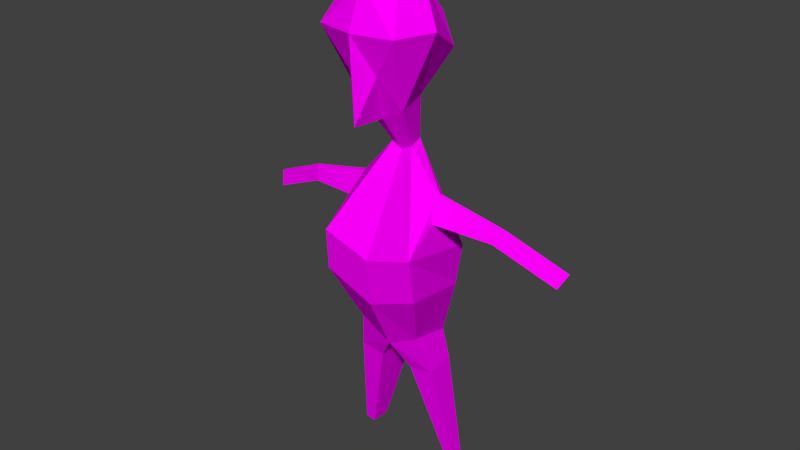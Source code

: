 # Source: uzayli.blend  (saved by Blender 2.77.0; exported with 4.5.12 LTS)
import bpy
from mathutils import Matrix  # noqa: F401  (used for matrix-valued properties, if any)

bpy.ops.wm.read_factory_settings(use_empty=True)
scene = bpy.context.scene
scene.name = 'Scene'

# ---- collections
col_collection_1 = bpy.data.collections.new('Collection 1'); scene.collection.children.link(col_collection_1)

# ---- images (referenced by path relative to the original .blend; pixels are not part of the script)
import os
ASSET_DIR = os.environ.get("B2B_ASSET_DIR", "")  # directory of the original .blend (textures are referenced by path, not embedded)
HERE = os.path.dirname(os.path.abspath(__file__))  # packed textures are extracted next to this script under _unpacked/

def load_image(name, relpath, width, height, colorspace="sRGB"):
    """Load a texture the original file referenced (path relative to the .blend, or extracted next to this script)."""
    p = next((c for c in (os.path.join(HERE, relpath), os.path.join(ASSET_DIR, relpath)) if relpath and os.path.exists(c)), "")
    if p:
        img = bpy.data.images.load(p, check_existing=True)
        img.name = name
    else:  # same state as the original file: an image datablock whose file is absent (Cycles renders it pink)
        img = bpy.data.images.new(name, width, height)
        img.source = "FILE"
        img.filepath = "//" + (relpath or name)
    img.colorspace_settings.name = colorspace
    return img
img_colorpalette_jpg = load_image('colorPalette.jpg', 'colorPalette.jpg', 1024, 1024, 'sRGB')

# ---- materials (node trees are filled in below, after node groups)
mat_material = bpy.data.materials.new('Material')
mat_material.alpha_threshold = 0.0
mat_material.roughness = 0.5
mat_material.line_color = (0.0, 0.0, 0.0, 1.0)

# ---- material node trees
mat_material.use_nodes = True; mat_material.node_tree.nodes.clear()
_N = mat_material.node_tree.nodes; _L = mat_material.node_tree.links
n0 = _N.new('ShaderNodeOutputMaterial'); n0.name = 'Material Output'; n0.location = (300, 300)
n1 = _N.new('ShaderNodeBsdfDiffuse'); n1.name = 'Diffuse BSDF'; n1.location = (10, 300)
n2 = _N.new('ShaderNodeTexCoord'); n2.name = 'Texture Coordinate'; n2.location = (120, 149)
n3 = _N.new('ShaderNodeTexImage'); n3.name = 'Image Texture'; n3.location = (367, 136)
n3.width = 140
n3.image = img_colorpalette_jpg
_L.new(n1.outputs[0], n0.inputs[0])
_L.new(n2.outputs[2], n3.inputs[0])
_L.new(n3.outputs[0], n1.inputs[0])
n0.is_active_output = True

# ---- world
world_world = bpy.data.worlds.new('World'); scene.world = world_world
world_world.color = (0.05088, 0.05088, 0.05088)
world_world.use_sun_shadow = False
world_world.sun_shadow_jitter_overblur = 0.0
world_world.cycles.sampling_method = 'NONE'
world_world.cycles.sample_map_resolution = 256

# ---- meshes
me_cube = bpy.data.meshes.new('Cube')
me_cube.from_pydata([(0.2873, -0.2835, 1.402), (0.1961, 0.2057, 0.9994), (0.2538, 0.3305, 1.897), (0.128, 0.4192, 1.312), (0.2995, -0.1192, 1.726), (0.1457, -0.067, 1.05), (0.3416, 0.1482, 1.985), (0.3416, 0.4898, 1.644), (0.4584, 0.1482, 1.644), (0.07143, -0.1552, 0.6519), (0.09614, -0.0215, 0.6272), (0.4117, -0.2903, -0.2331), (0.4284, 0.4143, -0.09271), (0.202, -0.3291, -1.131), (0.2888, 0.1404, -0.9722), (0.3729, -0.02975, 0.3061), (0.3761, -0.001859, 0.2995), (0.3798, -0.05793, 0.1084), (0.4078, 0.1028, 0.09874), (0.9543, -0.07304, 0.1659), (0.9537, -0.05648, 0.1616), (0.8904, -0.08977, 0.06733), (0.9008, 0.005669, 0.05306), (1.483, -0.1717, -0.07163), (1.482, -0.1552, -0.0759), (1.419, -0.1885, -0.1702), (1.429, -0.09303, -0.1844), (0.319, -0.2646, -1.327), (0.3761, 0.04894, -1.317), (0.1538, -0.3731, -1.355), (0.1538, 0.04894, -1.355), (0.4806, -0.2547, -2.272), (0.5039, -0.1269, -2.268), (0.4132, -0.2989, -2.284), (0.4132, -0.1269, -2.284), (0.3237, -0.3255, -0.6466), (0.4483, 0.3745, -0.4666), (-0.2873, -0.2835, 1.402), (-0.1961, 0.2057, 0.9994), (9.128e-08, -0.2228, 1.83), (9.128e-08, -0.1613, 0.9994), (-0.2538, 0.3305, 1.897), (-0.128, 0.4192, 1.312), (-0.2995, -0.1192, 1.726), (-0.1457, -0.067, 1.05), (9.128e-08, 0.5228, 0.926), (9.267e-08, 0.4289, 1.985), (-0.3416, 0.1482, 1.985), (-0.3416, 0.4898, 1.644), (9.267e-08, 0.5648, 1.644), (-0.4584, 0.1482, 1.644), (9.128e-08, -0.2835, 1.402), (9.128e-08, 0.2057, 0.8988), (9.267e-08, 0.1482, 2.16), (-0.07143, -0.1552, 0.6519), (-0.09614, -0.0215, 0.6272), (9.128e-08, -0.2015, 0.6272), (9.128e-08, -0.0215, 0.5778), (-0.4117, -0.2903, -0.2331), (-0.4284, 0.4143, -0.09271), (9.128e-08, -0.5568, -0.2331), (9.128e-08, 0.4143, -0.2331), (-0.202, -0.3291, -1.131), (-0.2888, 0.1404, -0.9722), (9.128e-08, -0.4916, -1.131), (9.128e-08, 0.1404, -1.131), (-0.3729, -0.02975, 0.3061), (-0.3761, -0.001859, 0.2995), (-0.3798, -0.05793, 0.1084), (-0.4078, 0.1028, 0.09874), (-0.9543, -0.07304, 0.1659), (-0.9537, -0.05648, 0.1616), (-0.8904, -0.08977, 0.06733), (-0.9008, 0.005669, 0.05306), (-1.483, -0.1717, -0.07163), (-1.482, -0.1552, -0.0759), (-1.419, -0.1885, -0.1702), (-1.429, -0.09303, -0.1844), (-0.319, -0.2646, -1.327), (-0.3761, 0.04894, -1.317), (-0.1538, -0.3731, -1.355), (-0.1538, 0.04894, -1.355), (-0.4806, -0.2547, -2.272), (-0.5039, -0.1269, -2.268), (-0.4132, -0.2989, -2.284), (-0.4132, -0.1269, -2.284), (-0.3237, -0.3255, -0.6466), (-0.4483, 0.3745, -0.4666), (9.128e-08, 0.3745, -0.6466), (9.128e-08, -0.5587, -0.6466)], [], [(0, 51, 40, 5), (4, 39, 51, 0), (2, 6, 8, 7), (6, 4, 0, 8), (46, 2, 7, 49), (7, 8, 1, 3), (52, 45, 3, 1), (8, 0, 5, 1), (49, 7, 3, 45), (4, 6, 53, 39), (6, 2, 46, 53), (57, 10, 12, 61), (9, 56, 60, 11), (5, 40, 56, 9), (1, 5, 9, 10), (52, 1, 10, 57), (36, 35, 13, 14), (11, 12, 18, 17), (64, 65, 30, 29), (35, 89, 64, 13), (88, 36, 14, 65), (18, 16, 20, 22), (9, 11, 17, 15), (10, 9, 15, 16), (12, 10, 16, 18), (21, 22, 26, 25), (17, 18, 22, 21), (15, 17, 21, 19), (16, 15, 19, 20), (24, 23, 25, 26), (19, 21, 25, 23), (20, 19, 23, 24), (22, 20, 24, 26), (29, 30, 34, 33), (65, 14, 28, 30), (14, 13, 27, 28), (13, 64, 29, 27), (33, 34, 32, 31), (27, 29, 33, 31), (30, 28, 32, 34), (28, 27, 31, 32), (61, 12, 36, 88), (11, 60, 89, 35), (12, 11, 35, 36), (37, 44, 40, 51), (43, 37, 51, 39), (41, 48, 50, 47), (47, 50, 37, 43), (46, 49, 48, 41), (48, 42, 38, 50), (52, 38, 42, 45), (50, 38, 44, 37), (49, 45, 42, 48), (43, 39, 53, 47), (47, 53, 46, 41), (57, 61, 59, 55), (54, 58, 60, 56), (44, 54, 56, 40), (38, 55, 54, 44), (52, 57, 55, 38), (87, 63, 62, 86), (58, 68, 69, 59), (64, 80, 81, 65), (86, 62, 64, 89), (88, 65, 63, 87), (69, 73, 71, 67), (54, 66, 68, 58), (55, 67, 66, 54), (59, 69, 67, 55), (72, 76, 77, 73), (68, 72, 73, 69), (66, 70, 72, 68), (67, 71, 70, 66), (75, 77, 76, 74), (70, 74, 76, 72), (71, 75, 74, 70), (73, 77, 75, 71), (80, 84, 85, 81), (65, 81, 79, 63), (63, 79, 78, 62), (62, 78, 80, 64), (84, 82, 83, 85), (78, 82, 84, 80), (81, 85, 83, 79), (79, 83, 82, 78), (61, 88, 87, 59), (58, 86, 89, 60), (59, 87, 86, 58)])
_uv = me_cube.uv_layers.new(name='UVMap')
_uv.uv.foreach_set('vector', [0.3407, 0.9379, 0.3404, 0.9379, 0.3404, 0.9375, 0.3405, 0.9375, 0.3378, 0.9349, 0.3375, 0.9349, 0.3376, 0.9345, 0.3379, 0.9345, 0.3384, 0.9382, 0.3383, 0.9384, 0.3383, 0.938, 0.3385, 0.9379, 0.3378, 0.9353, 0.3378, 0.9349, 0.3379, 0.9345, 0.3379, 0.935, 0.3383, 0.9359, 0.3385, 0.9359, 0.3385, 0.9362, 0.3383, 0.9363, 0.3385, 0.9379, 0.3383, 0.938, 0.3383, 0.9373, 0.3385, 0.9377, 0.3383, 0.9371, 0.3385, 0.9371, 0.3385, 0.9377, 0.3383, 0.9373, 0.3383, 0.938, 0.338, 0.9378, 0.3381, 0.9374, 0.3383, 0.9373, 0.3383, 0.9363, 0.3385, 0.9362, 0.3384, 0.9364, 0.3383, 0.9369, 0.3378, 0.9349, 0.3378, 0.9353, 0.3375, 0.9354, 0.3375, 0.9349, 0.3385, 0.9357, 0.3385, 0.9359, 0.3383, 0.9359, 0.3383, 0.9355, 0.503, 0.2456, 0.5029, 0.2457, 0.5028, 0.2445, 0.5031, 0.2447, 0.5026, 0.2428, 0.5027, 0.2429, 0.5028, 0.2439, 0.5025, 0.2438, 0.3392, 0.9349, 0.3393, 0.935, 0.3393, 0.9353, 0.3392, 0.9353, 0.3383, 0.9373, 0.3381, 0.9374, 0.338, 0.9369, 0.3381, 0.9369, 0.3396, 0.9383, 0.3394, 0.9384, 0.3395, 0.9381, 0.3396, 0.9381, 0.5019, 0.2438, 0.5023, 0.2442, 0.5022, 0.2448, 0.502, 0.2444, 0.5024, 0.2438, 0.5019, 0.2435, 0.5022, 0.2433, 0.5023, 0.2434, 0.3377, 0.9356, 0.3381, 0.9356, 0.338, 0.9359, 0.3377, 0.9359, 0.5025, 0.2442, 0.5028, 0.2443, 0.5028, 0.2447, 0.5026, 0.2447, 0.5032, 0.2443, 0.5029, 0.2443, 0.5031, 0.244, 0.5033, 0.244, 0.3396, 0.9353, 0.3395, 0.9353, 0.3395, 0.9347, 0.3395, 0.9347, 0.5026, 0.2428, 0.5025, 0.2438, 0.5024, 0.2434, 0.5024, 0.2432, 0.5025, 0.2428, 0.5026, 0.2428, 0.5024, 0.2432, 0.5024, 0.2432, 0.5019, 0.2435, 0.5024, 0.2429, 0.5023, 0.2432, 0.5022, 0.2433, 0.3401, 0.9337, 0.3401, 0.9337, 0.3401, 0.9342, 0.34, 0.9341, 0.34, 0.9334, 0.3401, 0.9334, 0.3401, 0.9337, 0.3401, 0.9337, 0.3377, 0.9369, 0.3376, 0.9368, 0.3376, 0.9363, 0.3377, 0.9362, 0.3395, 0.9353, 0.3395, 0.9353, 0.3395, 0.9347, 0.3395, 0.9347, 0.3385, 0.9355, 0.3385, 0.9355, 0.3385, 0.9354, 0.3385, 0.9354, 0.3377, 0.9362, 0.3376, 0.9363, 0.3376, 0.9356, 0.3376, 0.9356, 0.3395, 0.9347, 0.3395, 0.9347, 0.3395, 0.9341, 0.3395, 0.9341, 0.3395, 0.9347, 0.3395, 0.9347, 0.3395, 0.9341, 0.3396, 0.9341, 0.3377, 0.9359, 0.338, 0.9359, 0.3379, 0.9369, 0.3378, 0.9369, 0.3399, 0.9364, 0.3397, 0.9365, 0.3397, 0.9362, 0.3398, 0.9362, 0.3386, 0.9369, 0.3389, 0.9373, 0.3388, 0.9374, 0.3386, 0.9373, 0.3392, 0.9372, 0.3394, 0.9372, 0.3392, 0.9374, 0.3391, 0.9374, 0.3386, 0.9384, 0.3385, 0.9383, 0.3385, 0.9383, 0.3386, 0.9383, 0.3391, 0.9374, 0.3392, 0.9374, 0.3391, 0.9384, 0.339, 0.9383, 0.3398, 0.9362, 0.3397, 0.9362, 0.3397, 0.9353, 0.3398, 0.9354, 0.3386, 0.9373, 0.3388, 0.9374, 0.3386, 0.9383, 0.3385, 0.9383, 0.5031, 0.2447, 0.5028, 0.2445, 0.5029, 0.2443, 0.5032, 0.2443, 0.5025, 0.2438, 0.5028, 0.2439, 0.5028, 0.2443, 0.5025, 0.2442, 0.5019, 0.2435, 0.5024, 0.2438, 0.5023, 0.2442, 0.5019, 0.2438, 0.3401, 0.938, 0.3403, 0.9375, 0.3404, 0.9375, 0.3404, 0.9379, 0.3402, 0.9382, 0.3401, 0.938, 0.3404, 0.9379, 0.3404, 0.9384, 0.3404, 0.9334, 0.3407, 0.9334, 0.3406, 0.9337, 0.3404, 0.9335, 0.3404, 0.9335, 0.3406, 0.9337, 0.3405, 0.9342, 0.3404, 0.9339, 0.3383, 0.9359, 0.3383, 0.9363, 0.3381, 0.9362, 0.3381, 0.9359, 0.3388, 0.9353, 0.3387, 0.9352, 0.3386, 0.9347, 0.339, 0.935, 0.3385, 0.9346, 0.3386, 0.9347, 0.3387, 0.9352, 0.3384, 0.9349, 0.339, 0.935, 0.3386, 0.9347, 0.3387, 0.9345, 0.339, 0.9345, 0.3387, 0.9354, 0.3384, 0.9349, 0.3387, 0.9352, 0.3388, 0.9353, 0.3404, 0.9339, 0.3402, 0.9339, 0.3402, 0.9334, 0.3404, 0.9335, 0.3381, 0.9357, 0.3383, 0.9355, 0.3383, 0.9359, 0.3381, 0.9359, 0.503, 0.2456, 0.5031, 0.2447, 0.5035, 0.2449, 0.503, 0.2457, 0.5037, 0.2447, 0.5035, 0.2438, 0.5038, 0.2439, 0.5038, 0.2446, 0.3403, 0.9375, 0.3403, 0.9371, 0.3404, 0.9371, 0.3404, 0.9375, 0.3386, 0.9347, 0.3384, 0.9342, 0.3385, 0.9341, 0.3387, 0.9345, 0.3385, 0.9346, 0.3384, 0.9342, 0.3384, 0.9342, 0.3386, 0.9347, 0.5034, 0.242, 0.5033, 0.2426, 0.503, 0.2428, 0.503, 0.2423, 0.5017, 0.2421, 0.5015, 0.2423, 0.5014, 0.2422, 0.5013, 0.2417, 0.3394, 0.9336, 0.3394, 0.9338, 0.3391, 0.9338, 0.339, 0.9336, 0.5036, 0.2434, 0.5037, 0.2429, 0.5038, 0.243, 0.5038, 0.2435, 0.5035, 0.2424, 0.5033, 0.2429, 0.5033, 0.2426, 0.5034, 0.242, 0.3377, 0.9372, 0.3376, 0.9377, 0.3376, 0.9378, 0.3376, 0.9371, 0.5014, 0.2429, 0.5014, 0.2424, 0.5015, 0.2423, 0.5017, 0.2421, 0.5013, 0.2428, 0.5014, 0.2424, 0.5014, 0.2424, 0.5014, 0.2429, 0.5013, 0.2417, 0.5014, 0.2422, 0.5014, 0.2424, 0.5013, 0.2428, 0.34, 0.9342, 0.34, 0.9337, 0.34, 0.9338, 0.34, 0.9342, 0.3401, 0.9342, 0.3401, 0.9337, 0.3402, 0.9337, 0.3402, 0.9342, 0.3377, 0.9334, 0.3377, 0.9339, 0.3376, 0.9339, 0.3376, 0.9334, 0.338, 0.9349, 0.3382, 0.9345, 0.3382, 0.9345, 0.3381, 0.9349, 0.3384, 0.9354, 0.3385, 0.9355, 0.3384, 0.9355, 0.3384, 0.9354, 0.3377, 0.9339, 0.3377, 0.9345, 0.3376, 0.9344, 0.3376, 0.9339, 0.3382, 0.9345, 0.3384, 0.9341, 0.3384, 0.9341, 0.3382, 0.9345, 0.3376, 0.9377, 0.3377, 0.9383, 0.3376, 0.9384, 0.3376, 0.9378, 0.3394, 0.9338, 0.3393, 0.9349, 0.3392, 0.9349, 0.3391, 0.9338, 0.3377, 0.9345, 0.3378, 0.9342, 0.3379, 0.9342, 0.3379, 0.9345, 0.3377, 0.9384, 0.3377, 0.938, 0.3379, 0.9379, 0.338, 0.9381, 0.3403, 0.9354, 0.3402, 0.9352, 0.3403, 0.9352, 0.3405, 0.9355, 0.3394, 0.9352, 0.3394, 0.9352, 0.3395, 0.9353, 0.3394, 0.9353, 0.3402, 0.9352, 0.3401, 0.9342, 0.3402, 0.9342, 0.3403, 0.9352, 0.3378, 0.9342, 0.3377, 0.9334, 0.3378, 0.9333, 0.3379, 0.9342, 0.3377, 0.938, 0.3377, 0.937, 0.3378, 0.9369, 0.3379, 0.9379, 0.5031, 0.2447, 0.5032, 0.2443, 0.5035, 0.2446, 0.5035, 0.2449, 0.5035, 0.2438, 0.5036, 0.2434, 0.5038, 0.2435, 0.5038, 0.2439, 0.5034, 0.2417, 0.5034, 0.242, 0.503, 0.2423, 0.503, 0.2418])
me_cube.materials.append(mat_material)
me_cube.use_remesh_preserve_volume = False
me_cube.use_remesh_preserve_attributes = False
me_cube.use_mirror_vertex_groups = False
me_cube.update()
arm_armature_001 = bpy.data.armatures.new('Armature.001')  # bones are not reproduced

# ---- objects
ob_armature = bpy.data.objects.new('Armature', arm_armature_001)
ob_uzayli = bpy.data.objects.new('uzayli', me_cube)

# ---- transforms, parenting, visibility, modifiers, constraints
ob_armature.location = (0.0, 0.0, 0.2786)
ob_armature.scale = (0.663, 0.663, 0.663)
ob_armature.hide_viewport = True
ob_armature.show_in_front = True
ob_armature.lineart.crease_threshold = 0.0
ob_uzayli.parent = ob_armature
ob_uzayli.matrix_parent_inverse = Matrix(((1.508, 0.0, 0.0, 0.0), (0.0, 1.508, 0.0, 0.0), (0.0, 0.0, 1.508, -0.4203), (0.0, 0.0, 0.0, 1.0)))
ob_uzayli.location = (7.05e-08, 0.0528, 1.02)
ob_uzayli.rotation_euler = (0.0, -0.0, 3.142)
ob_uzayli.scale = (0.417, 0.417, 0.417)
ob_uzayli.lock_rotations_4d = False
ob_uzayli.empty_display_type = 'ARROWS'
ob_uzayli.lineart.crease_threshold = 0.0
_vg = ob_uzayli.vertex_groups.new(name='Torso')
for _i, _w in zip([11, 12, 13, 14, 17, 18, 27, 29, 30, 35, 36, 58, 59, 60, 61, 62, 63, 64, 65, 68, 69, 78, 80, 81, 86, 87, 88, 89], [0.7512, 0.4633, 0.5914, 0.03864, 0.06794, 0.08897, 0.1261, 0.1799, 0.0629, 0.8784, 0.7201, 0.7525, 0.4652, 0.8549, 0.5022, 0.5966, 0.07161, 0.6313, 0.7032, 0.07251, 0.09252, 0.1323, 0.1863, 0.07396, 0.8796, 0.7244, 0.8442, 0.8934]): _vg.add([_i], _w, 'REPLACE')
_vg = ob_uzayli.vertex_groups.new(name='Chest')
for _i, _w in zip([12, 18, 36, 59, 61, 69, 87, 88], [0.3249, 0.04902, 0.08668, 0.3255, 0.442, 0.0511, 0.08695, 0.0666]): _vg.add([_i], _w, 'REPLACE')
_vg = ob_uzayli.vertex_groups.new(name='Arm.R')
for _i, _w in zip([55, 58, 59, 60, 66, 67, 68, 69, 70, 71, 72, 73, 86, 87], [0.03194, 0.2337, 0.2424, 0.0377, 0.9431, 0.9464, 0.8965, 0.8442, 0.9874, 0.9883, 0.9946, 0.9984, 0.03724, 0.05696]): _vg.add([_i], _w, 'REPLACE')
_vg = ob_uzayli.vertex_groups.new(name='Hand.R')
for _i, _w in zip([74, 75, 76, 77], [0.985, 0.9823, 0.9804, 0.9888]): _vg.add([_i], _w, 'REPLACE')
_vg = ob_uzayli.vertex_groups.new(name='Neck')
for _i, _w in zip([1, 3, 9, 10, 15, 16, 38, 40, 42, 45, 52, 54, 55, 56, 57, 60, 66, 67], [0.03143, 0.02366, 0.9646, 0.9507, 0.04506, 0.03875, 0.03142, 0.02592, 0.02365, 0.01799, 0.124, 0.9646, 0.9505, 0.9616, 0.9984, 0.01976, 0.03842, 0.03166]): _vg.add([_i], _w, 'REPLACE')
_vg = ob_uzayli.vertex_groups.new(name='Head')
for _i, _w in zip([0, 1, 2, 3, 4, 5, 6, 7, 8, 37, 38, 39, 40, 41, 42, 43, 44, 45, 46, 47, 48, 49, 50, 51, 52, 53], [0.9963, 0.9575, 0.9977, 0.9616, 0.9982, 0.9777, 0.9986, 0.9912, 0.9938, 0.9963, 0.9575, 0.9989, 0.9608, 0.9977, 0.9616, 0.9982, 0.9777, 0.9646, 0.9986, 0.9986, 0.9912, 0.9918, 0.9938, 0.9951, 0.8712, 0.9995]): _vg.add([_i], _w, 'REPLACE')
_vg = ob_uzayli.vertex_groups.new(name='Arm.L')
for _i, _w in zip([10, 11, 12, 15, 16, 17, 18, 19, 20, 21, 22, 35, 36, 60], [0.03157, 0.2352, 0.2442, 0.9396, 0.9426, 0.9024, 0.8485, 0.9869, 0.9879, 0.9948, 0.9989, 0.03776, 0.05726, 0.03827]): _vg.add([_i], _w, 'REPLACE')
_vg = ob_uzayli.vertex_groups.new(name='Hand.L')
for _i, _w in zip([23, 24, 25, 26], [0.9875, 0.9851, 0.9831, 0.9916]): _vg.add([_i], _w, 'REPLACE')
_vg = ob_uzayli.vertex_groups.new(name='UpperLeg.R')
for _i, _w in zip([13, 29, 62, 63, 64, 65, 78, 79, 80, 81, 86, 87, 88, 89], [0.03073, 0.0164, 0.3503, 0.9156, 0.1771, 0.1428, 0.821, 0.9979, 0.7593, 0.8928, 0.06059, 0.1363, 0.02298, 0.01979]): _vg.add([_i], _w, 'REPLACE')
_vg = ob_uzayli.vertex_groups.new(name='LowerLeg.R')
for _i, _w in zip([78, 82, 83, 84, 85], [0.008732, 0.9896, 0.9977, 0.9764, 0.9972]): _vg.add([_i], _w, 'REPLACE')
_vg = ob_uzayli.vertex_groups.new(name='UpperLeg.L')
for _i, _w in zip([13, 14, 27, 28, 29, 30, 35, 36, 62, 64, 65, 80, 88, 89], [0.3572, 0.9479, 0.8293, 0.9962, 0.7685, 0.909, 0.06198, 0.1412, 0.03338, 0.1801, 0.1478, 0.01982, 0.02576, 0.02116]): _vg.add([_i], _w, 'REPLACE')
_vg = ob_uzayli.vertex_groups.new(name='LowerLeg.L')
for _i, _w in zip([27, 31, 32, 33, 34], [0.007023, 0.9901, 0.9964, 0.9782, 0.9981]): _vg.add([_i], _w, 'REPLACE')
_vg = ob_uzayli.vertex_groups.new(name='Floor')
_m = ob_uzayli.modifiers.new('Armature', 'ARMATURE')
_m.object = ob_armature

# ---- collection membership
col_collection_1.objects.link(ob_armature)
col_collection_1.objects.link(ob_uzayli)

# ---- scene / render settings (as saved in the file)
scene.frame_start = 1; scene.frame_end = 250; scene.frame_set(0)
scene.render.engine = 'CYCLES'
scene.render.resolution_percentage = 50
scene.render.dither_intensity = 0.0
scene.cycles.use_denoising = False
scene.cycles.samples = 10
scene.cycles.sampling_pattern = 'TABULATED_SOBOL'
scene.cycles.light_sampling_threshold = 0.0
scene.cycles.use_adaptive_sampling = False
scene.cycles.use_light_tree = False
scene.cycles.blur_glossy = 0.0
scene.cycles.pixel_filter_type = 'GAUSSIAN'
scene.cycles.sample_clamp_indirect = 0.0
scene.view_settings.view_transform = 'Standard'
bpy.context.view_layer.update()

# ---- added for rendering (the .blend has no active camera and no usable light): camera, sun
cam_auto = bpy.data.cameras.new('AutoCamera')
cam_auto.lens = 50.0
cam_auto.sensor_width = 36.0
cam_auto.clip_end = 1000.0
ob_auto_camera = bpy.data.objects.new('AutoCamera', cam_auto)
scene.collection.objects.link(ob_auto_camera)
ob_auto_camera.location = (2.11836, -2.49084, 2.68293)
ob_auto_camera.rotation_euler = (1.09748, -7.21219e-08, 0.694738)
scene.camera = ob_auto_camera
light_auto_sun = bpy.data.lights.new('AutoSun', 'SUN')
light_auto_sun.energy = 3.0
light_auto_sun.angle = 0.0523599
ob_auto_sun = bpy.data.objects.new('AutoSun', light_auto_sun)
scene.collection.objects.link(ob_auto_sun)
ob_auto_sun.rotation_euler = (0.872665, 0.174533, 0.523599)
bpy.context.view_layer.update()
